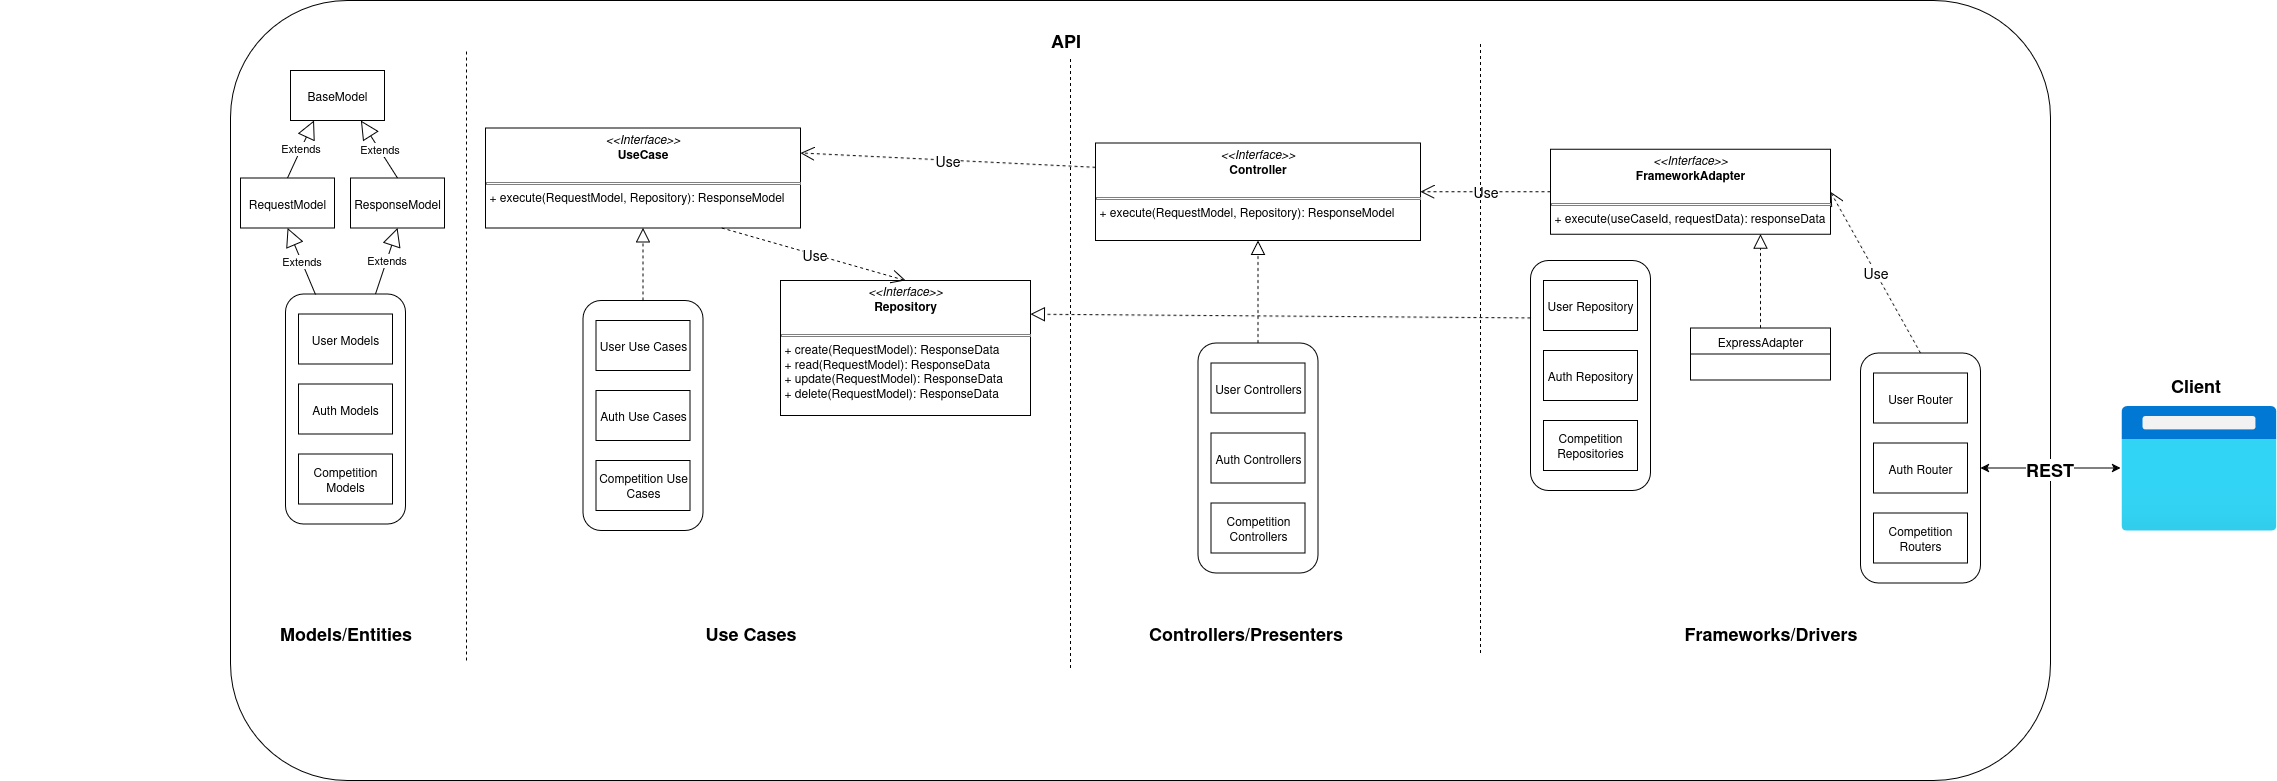

The diagram above was exported from draw.io. Its source (the exported page's mxGraphModel, read from the mxfile embedded in the PNG):
<mxGraphModel dx="2696" dy="1780" grid="1" gridSize="10" guides="1" tooltips="1" connect="1" arrows="1" fold="1" page="1" pageScale="1" pageWidth="827" pageHeight="1169" math="0" shadow="0">
  <root>
    <mxCell id="0" />
    <mxCell id="1" parent="0" />
    <mxCell id="l8S0n4Ms1--9X2g5zAIs-51" value="&amp;nbsp;" style="rounded=1;whiteSpace=wrap;html=1;container=1;" parent="1" vertex="1">
      <mxGeometry x="-650" y="-1010" width="1820" height="780" as="geometry" />
    </mxCell>
    <mxCell id="l8S0n4Ms1--9X2g5zAIs-4" value="Models/Entities" style="text;html=1;align=center;verticalAlign=middle;resizable=0;points=[];autosize=1;strokeColor=none;fillColor=none;fontSize=18;fontStyle=1" parent="l8S0n4Ms1--9X2g5zAIs-51" vertex="1">
      <mxGeometry x="40" y="612.5" width="150" height="40" as="geometry" />
    </mxCell>
    <mxCell id="l8S0n4Ms1--9X2g5zAIs-5" value="Use Cases" style="text;html=1;align=center;verticalAlign=middle;resizable=0;points=[];autosize=1;strokeColor=none;fillColor=none;fontSize=18;fontStyle=1" parent="l8S0n4Ms1--9X2g5zAIs-51" vertex="1">
      <mxGeometry x="465" y="612.5" width="110" height="40" as="geometry" />
    </mxCell>
    <mxCell id="l8S0n4Ms1--9X2g5zAIs-6" value="Controllers/Presenters" style="text;html=1;align=center;verticalAlign=middle;resizable=0;points=[];autosize=1;strokeColor=none;fillColor=none;fontSize=18;fontStyle=1" parent="l8S0n4Ms1--9X2g5zAIs-51" vertex="1">
      <mxGeometry x="915" y="612.5" width="200" height="40" as="geometry" />
    </mxCell>
    <mxCell id="l8S0n4Ms1--9X2g5zAIs-7" value="Frameworks/Drivers" style="text;html=1;align=center;verticalAlign=middle;resizable=0;points=[];autosize=1;strokeColor=none;fillColor=none;fontSize=18;fontStyle=1" parent="l8S0n4Ms1--9X2g5zAIs-51" vertex="1">
      <mxGeometry x="1450" y="612.5" width="180" height="40" as="geometry" />
    </mxCell>
    <mxCell id="l8S0n4Ms1--9X2g5zAIs-8" value="BaseModel" style="rounded=0;whiteSpace=wrap;html=1;" parent="l8S0n4Ms1--9X2g5zAIs-51" vertex="1">
      <mxGeometry x="60" y="70" width="94" height="50" as="geometry" />
    </mxCell>
    <mxCell id="l8S0n4Ms1--9X2g5zAIs-12" value="" style="rounded=1;whiteSpace=wrap;html=1;container=1;" parent="l8S0n4Ms1--9X2g5zAIs-51" vertex="1">
      <mxGeometry x="55" y="293.5" width="120" height="230" as="geometry" />
    </mxCell>
    <mxCell id="l8S0n4Ms1--9X2g5zAIs-10" value="User Models" style="rounded=0;whiteSpace=wrap;html=1;" parent="l8S0n4Ms1--9X2g5zAIs-12" vertex="1">
      <mxGeometry x="13" y="20" width="94" height="50" as="geometry" />
    </mxCell>
    <mxCell id="l8S0n4Ms1--9X2g5zAIs-9" value="Auth Models" style="rounded=0;whiteSpace=wrap;html=1;" parent="l8S0n4Ms1--9X2g5zAIs-12" vertex="1">
      <mxGeometry x="13" y="90" width="94" height="50" as="geometry" />
    </mxCell>
    <mxCell id="l8S0n4Ms1--9X2g5zAIs-11" value="Competition Models" style="rounded=0;whiteSpace=wrap;html=1;" parent="l8S0n4Ms1--9X2g5zAIs-12" vertex="1">
      <mxGeometry x="13" y="160" width="94" height="50" as="geometry" />
    </mxCell>
    <mxCell id="l8S0n4Ms1--9X2g5zAIs-14" value="&amp;nbsp;" style="rounded=1;whiteSpace=wrap;html=1;container=1;" parent="l8S0n4Ms1--9X2g5zAIs-51" vertex="1">
      <mxGeometry x="352.5" y="300" width="120" height="230" as="geometry" />
    </mxCell>
    <mxCell id="l8S0n4Ms1--9X2g5zAIs-15" value="User Use Cases" style="rounded=0;whiteSpace=wrap;html=1;" parent="l8S0n4Ms1--9X2g5zAIs-14" vertex="1">
      <mxGeometry x="13" y="20" width="94" height="50" as="geometry" />
    </mxCell>
    <mxCell id="l8S0n4Ms1--9X2g5zAIs-16" value="Auth Use Cases" style="rounded=0;whiteSpace=wrap;html=1;" parent="l8S0n4Ms1--9X2g5zAIs-14" vertex="1">
      <mxGeometry x="13" y="90" width="94" height="50" as="geometry" />
    </mxCell>
    <mxCell id="l8S0n4Ms1--9X2g5zAIs-17" value="Competition Use Cases" style="rounded=0;whiteSpace=wrap;html=1;" parent="l8S0n4Ms1--9X2g5zAIs-14" vertex="1">
      <mxGeometry x="13" y="160" width="94" height="50" as="geometry" />
    </mxCell>
    <mxCell id="l8S0n4Ms1--9X2g5zAIs-18" value="&lt;p style=&quot;margin:0px;margin-top:4px;text-align:center;&quot;&gt;&lt;i&gt;&amp;lt;&amp;lt;Interface&amp;gt;&amp;gt;&lt;/i&gt;&lt;br&gt;&lt;b&gt;UseCase&lt;/b&gt;&lt;/p&gt;&lt;br&gt;&lt;hr size=&quot;1&quot; style=&quot;border-style:solid;&quot;&gt;&lt;p style=&quot;margin:0px;margin-left:4px;&quot;&gt;+ execute(RequestModel, Repository): ResponseModel&lt;/p&gt;" style="verticalAlign=top;align=left;overflow=fill;html=1;whiteSpace=wrap;" parent="l8S0n4Ms1--9X2g5zAIs-51" vertex="1">
      <mxGeometry x="255" y="127.5" width="315" height="100" as="geometry" />
    </mxCell>
    <mxCell id="l8S0n4Ms1--9X2g5zAIs-19" value="&lt;p style=&quot;margin:0px;margin-top:4px;text-align:center;&quot;&gt;&lt;i&gt;&amp;lt;&amp;lt;Interface&amp;gt;&amp;gt;&lt;/i&gt;&lt;br&gt;&lt;b&gt;Repository&lt;/b&gt;&lt;/p&gt;&lt;br&gt;&lt;hr size=&quot;1&quot; style=&quot;border-style:solid;&quot;&gt;&lt;p style=&quot;margin:0px;margin-left:4px;&quot;&gt;+ create(RequestModel): ResponseData&lt;br&gt;+ read(RequestModel): ResponseData&lt;/p&gt;&lt;p style=&quot;margin:0px;margin-left:4px;&quot;&gt;+ update(RequestModel): ResponseData&lt;/p&gt;&lt;p style=&quot;margin:0px;margin-left:4px;&quot;&gt;+ delete(RequestModel): ResponseData&lt;/p&gt;" style="verticalAlign=top;align=left;overflow=fill;html=1;whiteSpace=wrap;" parent="l8S0n4Ms1--9X2g5zAIs-51" vertex="1">
      <mxGeometry x="550" y="280" width="250" height="135" as="geometry" />
    </mxCell>
    <mxCell id="l8S0n4Ms1--9X2g5zAIs-20" value="&lt;p style=&quot;margin:0px;margin-top:4px;text-align:center;&quot;&gt;&lt;i&gt;&amp;lt;&amp;lt;Interface&amp;gt;&amp;gt;&lt;/i&gt;&lt;br&gt;&lt;b&gt;Controller&lt;/b&gt;&lt;/p&gt;&lt;br&gt;&lt;hr size=&quot;1&quot; style=&quot;border-style:solid;&quot;&gt;&lt;p style=&quot;margin:0px;margin-left:4px;&quot;&gt;+ execute(RequestModel, Repository): ResponseModel&lt;/p&gt;" style="verticalAlign=top;align=left;overflow=fill;html=1;whiteSpace=wrap;" parent="l8S0n4Ms1--9X2g5zAIs-51" vertex="1">
      <mxGeometry x="865" y="142.5" width="325" height="97.5" as="geometry" />
    </mxCell>
    <mxCell id="l8S0n4Ms1--9X2g5zAIs-21" value="&lt;p style=&quot;margin:0px;margin-top:4px;text-align:center;&quot;&gt;&lt;i&gt;&amp;lt;&amp;lt;Interface&amp;gt;&amp;gt;&lt;/i&gt;&lt;br&gt;&lt;b&gt;FrameworkAdapter&lt;/b&gt;&lt;/p&gt;&lt;br&gt;&lt;hr size=&quot;1&quot; style=&quot;border-style:solid;&quot;&gt;&lt;p style=&quot;margin:0px;margin-left:4px;&quot;&gt;+ execute(useCaseId, requestData): responseData&lt;/p&gt;" style="verticalAlign=top;align=left;overflow=fill;html=1;whiteSpace=wrap;" parent="l8S0n4Ms1--9X2g5zAIs-51" vertex="1">
      <mxGeometry x="1320" y="148.75" width="280" height="85" as="geometry" />
    </mxCell>
    <mxCell id="l8S0n4Ms1--9X2g5zAIs-22" value="ExpressAdapter" style="swimlane;fontStyle=0;childLayout=stackLayout;horizontal=1;startSize=26;fillColor=none;horizontalStack=0;resizeParent=1;resizeParentMax=0;resizeLast=0;collapsible=1;marginBottom=0;whiteSpace=wrap;html=1;" parent="l8S0n4Ms1--9X2g5zAIs-51" vertex="1">
      <mxGeometry x="1460" y="327.5" width="140" height="52" as="geometry" />
    </mxCell>
    <mxCell id="l8S0n4Ms1--9X2g5zAIs-26" value="" style="endArrow=block;dashed=1;endFill=0;endSize=12;html=1;rounded=0;entryX=0.75;entryY=1;entryDx=0;entryDy=0;exitX=0.5;exitY=0;exitDx=0;exitDy=0;" parent="l8S0n4Ms1--9X2g5zAIs-51" source="l8S0n4Ms1--9X2g5zAIs-22" target="l8S0n4Ms1--9X2g5zAIs-21" edge="1">
      <mxGeometry width="160" relative="1" as="geometry">
        <mxPoint x="1085" y="462.5" as="sourcePoint" />
        <mxPoint x="1245" y="462.5" as="targetPoint" />
      </mxGeometry>
    </mxCell>
    <mxCell id="l8S0n4Ms1--9X2g5zAIs-28" value="" style="endArrow=block;dashed=1;endFill=0;endSize=12;html=1;rounded=0;entryX=0.5;entryY=1;entryDx=0;entryDy=0;exitX=0.5;exitY=0;exitDx=0;exitDy=0;" parent="l8S0n4Ms1--9X2g5zAIs-51" source="l8S0n4Ms1--9X2g5zAIs-29" target="l8S0n4Ms1--9X2g5zAIs-20" edge="1">
      <mxGeometry width="160" relative="1" as="geometry">
        <mxPoint x="1055" y="487.5" as="sourcePoint" />
        <mxPoint x="1055" y="422.5" as="targetPoint" />
      </mxGeometry>
    </mxCell>
    <mxCell id="l8S0n4Ms1--9X2g5zAIs-29" value="" style="rounded=1;whiteSpace=wrap;html=1;container=1;" parent="l8S0n4Ms1--9X2g5zAIs-51" vertex="1">
      <mxGeometry x="967.5" y="342.5" width="120" height="230" as="geometry" />
    </mxCell>
    <mxCell id="l8S0n4Ms1--9X2g5zAIs-30" value="User Controllers" style="rounded=0;whiteSpace=wrap;html=1;" parent="l8S0n4Ms1--9X2g5zAIs-29" vertex="1">
      <mxGeometry x="13" y="20" width="94" height="50" as="geometry" />
    </mxCell>
    <mxCell id="l8S0n4Ms1--9X2g5zAIs-31" value="Auth Controllers" style="rounded=0;whiteSpace=wrap;html=1;" parent="l8S0n4Ms1--9X2g5zAIs-29" vertex="1">
      <mxGeometry x="13" y="90" width="94" height="50" as="geometry" />
    </mxCell>
    <mxCell id="l8S0n4Ms1--9X2g5zAIs-32" value="Competition Controllers" style="rounded=0;whiteSpace=wrap;html=1;" parent="l8S0n4Ms1--9X2g5zAIs-29" vertex="1">
      <mxGeometry x="13" y="160" width="94" height="50" as="geometry" />
    </mxCell>
    <mxCell id="l8S0n4Ms1--9X2g5zAIs-33" value="" style="endArrow=block;dashed=1;endFill=0;endSize=12;html=1;rounded=0;entryX=0.5;entryY=1;entryDx=0;entryDy=0;exitX=0.5;exitY=0;exitDx=0;exitDy=0;" parent="l8S0n4Ms1--9X2g5zAIs-51" source="l8S0n4Ms1--9X2g5zAIs-14" target="l8S0n4Ms1--9X2g5zAIs-18" edge="1">
      <mxGeometry width="160" relative="1" as="geometry">
        <mxPoint x="335" y="397.5" as="sourcePoint" />
        <mxPoint x="335" y="322.5" as="targetPoint" />
      </mxGeometry>
    </mxCell>
    <mxCell id="l8S0n4Ms1--9X2g5zAIs-34" value="&amp;nbsp;" style="text;whiteSpace=wrap;html=1;" parent="l8S0n4Ms1--9X2g5zAIs-51" vertex="1">
      <mxGeometry x="485" y="342.5" width="40" height="40" as="geometry" />
    </mxCell>
    <mxCell id="l8S0n4Ms1--9X2g5zAIs-36" value="" style="rounded=1;whiteSpace=wrap;html=1;container=1;" parent="l8S0n4Ms1--9X2g5zAIs-51" vertex="1">
      <mxGeometry x="1300" y="260" width="120" height="230" as="geometry" />
    </mxCell>
    <mxCell id="l8S0n4Ms1--9X2g5zAIs-37" value="User Repository" style="rounded=0;whiteSpace=wrap;html=1;" parent="l8S0n4Ms1--9X2g5zAIs-36" vertex="1">
      <mxGeometry x="13" y="20" width="94" height="50" as="geometry" />
    </mxCell>
    <mxCell id="l8S0n4Ms1--9X2g5zAIs-38" value="Auth Repository" style="rounded=0;whiteSpace=wrap;html=1;" parent="l8S0n4Ms1--9X2g5zAIs-36" vertex="1">
      <mxGeometry x="13" y="90" width="94" height="50" as="geometry" />
    </mxCell>
    <mxCell id="l8S0n4Ms1--9X2g5zAIs-39" value="Competition Repositories" style="rounded=0;whiteSpace=wrap;html=1;" parent="l8S0n4Ms1--9X2g5zAIs-36" vertex="1">
      <mxGeometry x="13" y="160" width="94" height="50" as="geometry" />
    </mxCell>
    <mxCell id="l8S0n4Ms1--9X2g5zAIs-40" value="" style="endArrow=block;dashed=1;endFill=0;endSize=12;html=1;rounded=0;entryX=1;entryY=0.25;entryDx=0;entryDy=0;exitX=0;exitY=0.25;exitDx=0;exitDy=0;" parent="l8S0n4Ms1--9X2g5zAIs-51" source="l8S0n4Ms1--9X2g5zAIs-36" target="l8S0n4Ms1--9X2g5zAIs-19" edge="1">
      <mxGeometry width="160" relative="1" as="geometry">
        <mxPoint x="1175" y="407.5" as="sourcePoint" />
        <mxPoint x="1175" y="332.5" as="targetPoint" />
      </mxGeometry>
    </mxCell>
    <mxCell id="l8S0n4Ms1--9X2g5zAIs-41" value="" style="rounded=1;whiteSpace=wrap;html=1;container=1;" parent="l8S0n4Ms1--9X2g5zAIs-51" vertex="1">
      <mxGeometry x="1630" y="352.5" width="120" height="230" as="geometry" />
    </mxCell>
    <mxCell id="l8S0n4Ms1--9X2g5zAIs-42" value="User Router" style="rounded=0;whiteSpace=wrap;html=1;" parent="l8S0n4Ms1--9X2g5zAIs-41" vertex="1">
      <mxGeometry x="13" y="20" width="94" height="50" as="geometry" />
    </mxCell>
    <mxCell id="l8S0n4Ms1--9X2g5zAIs-43" value="Auth Router" style="rounded=0;whiteSpace=wrap;html=1;" parent="l8S0n4Ms1--9X2g5zAIs-41" vertex="1">
      <mxGeometry x="13" y="90" width="94" height="50" as="geometry" />
    </mxCell>
    <mxCell id="l8S0n4Ms1--9X2g5zAIs-44" value="Competition Routers" style="rounded=0;whiteSpace=wrap;html=1;" parent="l8S0n4Ms1--9X2g5zAIs-41" vertex="1">
      <mxGeometry x="13" y="160" width="94" height="50" as="geometry" />
    </mxCell>
    <mxCell id="l8S0n4Ms1--9X2g5zAIs-47" value="Use" style="endArrow=open;endSize=12;dashed=1;html=1;rounded=0;entryX=1;entryY=0.5;entryDx=0;entryDy=0;exitX=0.5;exitY=0;exitDx=0;exitDy=0;fontSize=14;" parent="l8S0n4Ms1--9X2g5zAIs-51" source="l8S0n4Ms1--9X2g5zAIs-41" target="l8S0n4Ms1--9X2g5zAIs-21" edge="1">
      <mxGeometry width="160" relative="1" as="geometry">
        <mxPoint x="1275" y="472.5" as="sourcePoint" />
        <mxPoint x="1435" y="472.5" as="targetPoint" />
      </mxGeometry>
    </mxCell>
    <mxCell id="l8S0n4Ms1--9X2g5zAIs-48" value="Use" style="endArrow=open;endSize=12;dashed=1;html=1;rounded=0;entryX=1;entryY=0.5;entryDx=0;entryDy=0;exitX=0;exitY=0.5;exitDx=0;exitDy=0;fontSize=14;" parent="l8S0n4Ms1--9X2g5zAIs-51" source="l8S0n4Ms1--9X2g5zAIs-21" target="l8S0n4Ms1--9X2g5zAIs-20" edge="1">
      <mxGeometry width="160" relative="1" as="geometry">
        <mxPoint x="1335" y="269.5" as="sourcePoint" />
        <mxPoint x="1245" y="192.5" as="targetPoint" />
      </mxGeometry>
    </mxCell>
    <mxCell id="l8S0n4Ms1--9X2g5zAIs-49" value="Use" style="endArrow=open;endSize=12;dashed=1;html=1;rounded=0;entryX=1;entryY=0.25;entryDx=0;entryDy=0;exitX=0;exitY=0.25;exitDx=0;exitDy=0;fontSize=14;" parent="l8S0n4Ms1--9X2g5zAIs-51" source="l8S0n4Ms1--9X2g5zAIs-20" target="l8S0n4Ms1--9X2g5zAIs-18" edge="1">
      <mxGeometry width="160" relative="1" as="geometry">
        <mxPoint x="825" y="219.5" as="sourcePoint" />
        <mxPoint x="735" y="142.5" as="targetPoint" />
      </mxGeometry>
    </mxCell>
    <mxCell id="l8S0n4Ms1--9X2g5zAIs-50" value="Use" style="endArrow=open;endSize=12;dashed=1;html=1;rounded=0;entryX=0.5;entryY=0;entryDx=0;entryDy=0;exitX=0.75;exitY=1;exitDx=0;exitDy=0;fontSize=14;" parent="l8S0n4Ms1--9X2g5zAIs-51" source="l8S0n4Ms1--9X2g5zAIs-18" target="l8S0n4Ms1--9X2g5zAIs-19" edge="1">
      <mxGeometry width="160" relative="1" as="geometry">
        <mxPoint x="1105" y="163.5" as="sourcePoint" />
        <mxPoint x="745" y="152.5" as="targetPoint" />
      </mxGeometry>
    </mxCell>
    <mxCell id="l8S0n4Ms1--9X2g5zAIs-52" value="API" style="text;html=1;align=center;verticalAlign=middle;resizable=0;points=[];autosize=1;strokeColor=none;fillColor=none;fontSize=18;fontStyle=1" parent="l8S0n4Ms1--9X2g5zAIs-51" vertex="1">
      <mxGeometry x="810" y="20" width="50" height="40" as="geometry" />
    </mxCell>
    <mxCell id="l8S0n4Ms1--9X2g5zAIs-102" value="RequestModel" style="rounded=0;whiteSpace=wrap;html=1;" parent="l8S0n4Ms1--9X2g5zAIs-51" vertex="1">
      <mxGeometry x="10" y="177.5" width="94" height="50" as="geometry" />
    </mxCell>
    <mxCell id="l8S0n4Ms1--9X2g5zAIs-13" value="Extends" style="endArrow=block;endSize=16;endFill=0;html=1;rounded=0;entryX=0.5;entryY=1;entryDx=0;entryDy=0;" parent="l8S0n4Ms1--9X2g5zAIs-51" target="l8S0n4Ms1--9X2g5zAIs-102" edge="1">
      <mxGeometry width="160" relative="1" as="geometry">
        <mxPoint x="85" y="294" as="sourcePoint" />
        <mxPoint x="475" y="542.5" as="targetPoint" />
      </mxGeometry>
    </mxCell>
    <mxCell id="l8S0n4Ms1--9X2g5zAIs-150" value="ResponseModel" style="rounded=0;whiteSpace=wrap;html=1;" parent="l8S0n4Ms1--9X2g5zAIs-51" vertex="1">
      <mxGeometry x="120" y="177.5" width="94" height="50" as="geometry" />
    </mxCell>
    <mxCell id="l8S0n4Ms1--9X2g5zAIs-151" value="Extends" style="endArrow=block;endSize=16;endFill=0;html=1;rounded=0;entryX=0.25;entryY=1;entryDx=0;entryDy=0;exitX=0.5;exitY=0;exitDx=0;exitDy=0;" parent="l8S0n4Ms1--9X2g5zAIs-51" source="l8S0n4Ms1--9X2g5zAIs-102" target="l8S0n4Ms1--9X2g5zAIs-8" edge="1">
      <mxGeometry width="160" relative="1" as="geometry">
        <mxPoint x="158" y="336" as="sourcePoint" />
        <mxPoint x="100" y="270" as="targetPoint" />
      </mxGeometry>
    </mxCell>
    <mxCell id="l8S0n4Ms1--9X2g5zAIs-152" value="Extends" style="endArrow=block;endSize=16;endFill=0;html=1;rounded=0;entryX=0.75;entryY=1;entryDx=0;entryDy=0;exitX=0.5;exitY=0;exitDx=0;exitDy=0;" parent="l8S0n4Ms1--9X2g5zAIs-51" source="l8S0n4Ms1--9X2g5zAIs-150" target="l8S0n4Ms1--9X2g5zAIs-8" edge="1">
      <mxGeometry width="160" relative="1" as="geometry">
        <mxPoint x="120" y="198" as="sourcePoint" />
        <mxPoint x="190" y="140" as="targetPoint" />
      </mxGeometry>
    </mxCell>
    <mxCell id="l8S0n4Ms1--9X2g5zAIs-153" value="Extends" style="endArrow=block;endSize=16;endFill=0;html=1;rounded=0;entryX=0.5;entryY=1;entryDx=0;entryDy=0;exitX=0.75;exitY=0;exitDx=0;exitDy=0;" parent="l8S0n4Ms1--9X2g5zAIs-51" source="l8S0n4Ms1--9X2g5zAIs-12" target="l8S0n4Ms1--9X2g5zAIs-150" edge="1">
      <mxGeometry width="160" relative="1" as="geometry">
        <mxPoint x="108" y="346" as="sourcePoint" />
        <mxPoint x="80" y="280" as="targetPoint" />
      </mxGeometry>
    </mxCell>
    <mxCell id="l8S0n4Ms1--9X2g5zAIs-3" value="" style="endArrow=none;dashed=1;html=1;rounded=0;" parent="l8S0n4Ms1--9X2g5zAIs-51" edge="1">
      <mxGeometry width="50" height="50" relative="1" as="geometry">
        <mxPoint x="1250" y="652.5" as="sourcePoint" />
        <mxPoint x="1250" y="42.5" as="targetPoint" />
      </mxGeometry>
    </mxCell>
    <mxCell id="l8S0n4Ms1--9X2g5zAIs-154" value="" style="endArrow=none;dashed=1;html=1;rounded=0;" parent="l8S0n4Ms1--9X2g5zAIs-51" edge="1">
      <mxGeometry width="50" height="50" relative="1" as="geometry">
        <mxPoint x="840" y="667.5" as="sourcePoint" />
        <mxPoint x="840" y="57.5" as="targetPoint" />
      </mxGeometry>
    </mxCell>
    <mxCell id="l8S0n4Ms1--9X2g5zAIs-155" value="" style="endArrow=none;dashed=1;html=1;rounded=0;" parent="l8S0n4Ms1--9X2g5zAIs-51" edge="1">
      <mxGeometry width="50" height="50" relative="1" as="geometry">
        <mxPoint x="236" y="660" as="sourcePoint" />
        <mxPoint x="236" y="50" as="targetPoint" />
      </mxGeometry>
    </mxCell>
    <mxCell id="l8S0n4Ms1--9X2g5zAIs-53" value="" style="image;aspect=fixed;html=1;points=[];align=center;fontSize=12;image=img/lib/azure2/general/Browser.svg;" parent="1" vertex="1">
      <mxGeometry x="1240" y="-605" width="156.25" height="125" as="geometry" />
    </mxCell>
    <mxCell id="l8S0n4Ms1--9X2g5zAIs-54" value="" style="endArrow=classic;startArrow=classic;html=1;rounded=0;exitX=1;exitY=0.5;exitDx=0;exitDy=0;" parent="1" source="l8S0n4Ms1--9X2g5zAIs-41" target="l8S0n4Ms1--9X2g5zAIs-53" edge="1">
      <mxGeometry width="50" height="50" relative="1" as="geometry">
        <mxPoint x="580" y="-490" as="sourcePoint" />
        <mxPoint x="630" y="-540" as="targetPoint" />
      </mxGeometry>
    </mxCell>
    <mxCell id="l8S0n4Ms1--9X2g5zAIs-56" value="REST" style="edgeLabel;html=1;align=center;verticalAlign=middle;resizable=0;points=[];fontSize=18;fontStyle=1" parent="l8S0n4Ms1--9X2g5zAIs-54" vertex="1" connectable="0">
      <mxGeometry x="-0.0168" y="-1" relative="1" as="geometry">
        <mxPoint x="-1" as="offset" />
      </mxGeometry>
    </mxCell>
    <mxCell id="l8S0n4Ms1--9X2g5zAIs-55" value="Client" style="text;html=1;align=center;verticalAlign=middle;resizable=0;points=[];autosize=1;strokeColor=none;fillColor=none;fontSize=18;fontStyle=1" parent="1" vertex="1">
      <mxGeometry x="1280" y="-645" width="70" height="40" as="geometry" />
    </mxCell>
    <mxCell id="YgWzDjsYrUZvab5OvUgu-1" value="&amp;nbsp;" style="text;whiteSpace=wrap;html=1;" parent="1" vertex="1">
      <mxGeometry x="-460" y="-840" width="40" height="40" as="geometry" />
    </mxCell>
    <mxCell id="YgWzDjsYrUZvab5OvUgu-2" value="&amp;nbsp;" style="text;whiteSpace=wrap;html=1;" parent="1" vertex="1">
      <mxGeometry x="-880" y="-470" width="40" height="40" as="geometry" />
    </mxCell>
  </root>
</mxGraphModel>